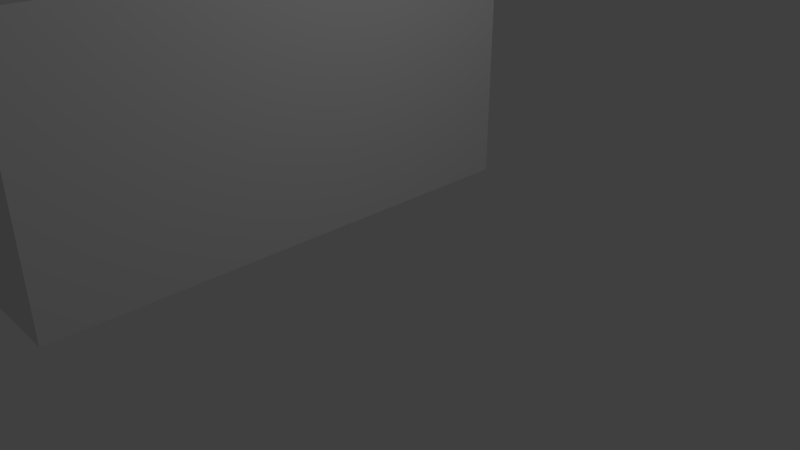 # Source: U_Sv._Rocha_84_1.blend  (saved by Blender 2.79.0; exported with 4.5.12 LTS)
import bpy
from mathutils import Matrix  # noqa: F401  (used for matrix-valued properties, if any)

bpy.ops.wm.read_factory_settings(use_empty=True)
scene = bpy.context.scene
scene.name = 'Scene'

# ---- collections
col_collection_1 = bpy.data.collections.new('Collection 1'); scene.collection.children.link(col_collection_1)

# ---- world
world_world = bpy.data.worlds.new('World'); scene.world = world_world
world_world.color = (0.05088, 0.05088, 0.05088)
world_world.use_sun_shadow = False
world_world.sun_shadow_jitter_overblur = 0.0
world_world.cycles.sampling_method = 'MANUAL'

# ---- cameras
cam_camera = bpy.data.cameras.new('Camera')
cam_camera.clip_end = 100.0
cam_camera.lens = 35.0
cam_camera.sensor_width = 32.0
cam_camera.sensor_height = 18.0
cam_camera.ortho_scale = 7.314
cam_camera.dof.focus_distance = 0.0
cam_camera.dof.aperture_fstop = 128.0

# ---- lights
light_lamp = bpy.data.lights.new('Lamp', 'POINT')
light_lamp.transmission_factor = 0.0
light_lamp.cutoff_distance = 30.0
light_lamp.energy = 100.0
light_lamp.shadow_buffer_clip_start = 1.001
light_lamp.shadow_soft_size = 0.1
light_lamp.shadow_maximum_resolution = 0.006
light_lamp.use_absolute_resolution = True

# ---- meshes
me_plane = bpy.data.meshes.new('Plane')
me_plane.from_pydata([(-1.0, -1.0, 0.0), (4.63, -1.0, 0.0), (-1.0, 6.158, 0.0), (4.63, 6.158, 0.0), (-1.0, 6.158, 0.7465), (4.63, -1.0, 0.7465), (4.63, 6.158, 0.7465), (-1.0, 6.158, 1.096), (4.63, -1.0, 1.096), (4.63, 6.158, 1.096), (-1.0, 6.158, 1.866), (4.63, -1.0, 1.866), (4.63, 6.158, 1.866), (-1.0, 6.158, 2.819), (4.63, -1.0, 2.819), (4.63, 6.158, 2.819), (-1.0, 6.158, 3.59), (4.63, -1.0, 3.59), (4.63, 6.158, 3.59), (-1.0, 6.158, 3.844), (-1.0, -1.0, 3.844), (4.868, -1.0, 3.844), (4.868, 6.158, 3.844), (-0.5343, 6.158, 4.198), (-0.5343, -1.0, 4.198), (4.403, -1.0, 4.198), (4.403, 6.158, 4.198), (-0.004696, 6.158, 4.969), (-0.004696, -1.0, 4.969), (3.873, -1.0, 4.969), (3.873, 6.158, 4.969), (0.114, 6.158, 5.177), (0.114, -1.0, 5.177), (3.754, -1.0, 5.177), (3.754, 6.158, 5.177), (1.901, 4.444, 5.862), (1.901, 0.7137, 5.862), (1.968, 0.7137, 5.862), (1.968, 4.444, 5.862), (3.682, -1.0, 3.59), (3.682, -1.0, 1.096), (3.682, -1.0, 2.819), (3.682, -1.0, 1.866), (3.225, -1.0, 1.096), (3.225, -1.0, 3.59), (3.225, -1.0, 1.866), (3.225, -1.0, 2.819), (3.096, -1.0, 3.59), (3.096, -1.0, 1.096), (3.096, -1.0, 2.819), (3.096, -1.0, 1.866), (2.629, -1.0, 2.819), (2.629, -1.0, 1.096), (2.629, -1.0, 3.59), (2.629, -1.0, 1.866), (1.242, -1.0, 3.59), (1.242, -1.0, 1.096), (1.242, -1.0, 2.819), (1.242, -1.0, 1.866), (0.7563, -1.0, 2.819), (0.7563, -1.0, 1.096), (0.7563, -1.0, 3.59), (0.7563, -1.0, 1.866), (0.6243, -1.0, 3.59), (0.6243, -1.0, 1.096), (0.6243, -1.0, 2.819), (0.6243, -1.0, 1.866), (0.1534, -1.0, 1.096), (0.1534, -1.0, 3.59), (0.1534, -1.0, 1.866), (0.1534, -1.0, 2.819), (1.999, -1.0, 4.198), (1.999, -1.0, 4.969), (1.867, -1.0, 4.969), (1.867, -1.0, 4.198), (2.457, -1.0, 4.198), (2.457, -1.0, 4.969), (1.398, -1.0, 4.198), (1.398, -1.0, 4.969), (3.225, -0.9524, 3.59), (3.682, -0.9524, 3.59), (3.225, -0.9524, 1.096), (3.682, -0.9524, 1.096), (3.225, -0.9524, 2.819), (3.682, -0.9524, 2.819), (3.225, -0.9524, 1.866), (3.682, -0.9524, 1.866), (2.629, -0.9524, 3.59), (3.096, -0.9524, 3.59), (2.629, -0.9524, 1.096), (3.096, -0.9524, 1.096), (2.629, -0.9524, 2.819), (3.096, -0.9524, 2.819), (2.629, -0.9524, 1.866), (3.096, -0.9524, 1.866), (0.7563, -0.9524, 3.59), (1.242, -0.9524, 3.59), (0.7563, -0.9524, 1.096), (1.242, -0.9524, 1.096), (0.7563, -0.9524, 2.819), (1.242, -0.9524, 2.819), (0.7563, -0.9524, 1.866), (1.242, -0.9524, 1.866), (0.1534, -0.9524, 3.59), (0.6243, -0.9524, 3.59), (0.1534, -0.9524, 1.096), (0.6243, -0.9524, 1.096), (0.1534, -0.9524, 2.819), (0.6243, -0.9524, 2.819), (0.1534, -0.9524, 1.866), (0.6243, -0.9524, 1.866), (1.999, -0.9524, 4.198), (1.999, -0.9524, 4.969), (1.398, -0.9524, 4.969), (1.867, -0.9524, 4.969), (1.398, -0.9524, 4.198), (1.867, -0.9524, 4.198), (2.457, -0.9524, 4.198), (2.457, -0.9524, 4.969), (-1.0, 5.487, 3.59), (-1.0, 5.487, 1.096), (-1.0, 5.487, 2.819), (-1.0, 5.487, 0.7465), (-1.0, 5.487, 0.0), (-1.0, 5.487, 3.844), (-1.0, 5.487, 1.866), (-0.5883, 5.487, 0.0), (-0.5883, -1.0, 0.0), (-0.5883, 5.487, 0.7465), (-0.5883, -1.0, 0.7465), (-0.5883, 5.487, 1.096), (-0.5883, -1.0, 1.096), (-0.5883, 5.487, 1.866), (-0.5883, -1.0, 1.866), (-0.5883, 5.487, 2.819), (-0.5883, -1.0, 2.819), (-0.5883, 5.487, 3.59), (-0.5883, -1.0, 3.59), (-0.5883, 5.487, 3.844), (-0.5883, -1.0, 3.844), (-1.0, 2.793, 2.819), (-1.0, 2.793, 1.866), (-0.5883, 2.793, 2.819), (-0.5883, 2.793, 1.866), (-1.0, 0.3023, 1.167), (-1.0, 0.3023, 0.2141), (-0.5883, 0.3023, 1.167), (-0.5883, 0.3023, 0.2141), (-1.0, 2.793, 0.0), (-0.5883, 2.793, 0.0), (-1.0, 0.3023, 0.0), (-0.5883, 0.3023, 0.0), (-1.0, -1.0, 0.2141), (-0.5883, -1.0, 0.2141), (-1.0, -1.0, 0.0), (-0.5883, -1.0, 0.0), (1.763, 1.887, 5.362), (2.49, 1.887, 5.362), (1.763, 2.279, 5.362), (2.49, 2.279, 5.362), (1.763, 1.887, 6.097), (2.49, 1.887, 6.097), (1.763, 2.279, 6.097), (2.49, 2.279, 6.097), (2.015, 2.857, 5.362), (2.749, 2.857, 5.362), (2.015, 3.254, 5.362), (2.749, 3.254, 5.362), (2.015, 2.857, 6.097), (2.749, 2.857, 6.097), (2.015, 3.254, 6.097), (2.749, 3.254, 6.097)], [], [(0, 123, 2, 3, 1), (137, 135, 70, 68), (3, 2, 4, 6), (133, 69, 70, 135), (1, 3, 6, 5), (2, 123, 122, 4), (8, 9, 12, 11), (5, 6, 9, 8), (4, 122, 120, 7), (6, 4, 7, 9), (12, 10, 13, 15), (7, 120, 125, 10), (9, 7, 10, 12), (1, 5, 129, 127), (14, 15, 18, 17), (11, 12, 15, 14), (10, 125, 121, 13), (17, 18, 22, 21), (13, 121, 119, 16), (15, 13, 16, 18), (22, 19, 23, 26), (16, 119, 124, 19), (18, 16, 19, 22), (21, 139, 137, 17), (25, 26, 30, 29), (20, 21, 25, 75, 71, 74, 77, 24), (21, 22, 26, 25), (19, 124, 20, 24, 23), (27, 28, 32, 31), (23, 24, 28, 27), (26, 23, 27, 30), (24, 77, 78, 28), (34, 31, 35, 38), (30, 27, 31, 34), (28, 78, 73, 72, 76, 29, 33, 32), (29, 30, 34, 33), (36, 37, 38, 35), (32, 33, 37, 36), (33, 34, 38, 37), (31, 32, 36, 35), (42, 40, 8, 11), (39, 41, 14, 17), (41, 42, 11, 14), (46, 45, 42, 41), (43, 40, 82, 81), (61, 59, 99, 95), (49, 50, 45, 46), (50, 48, 43, 45), (47, 49, 46, 44), (51, 54, 50, 49), (47, 53, 87, 88), (69, 67, 105, 109), (57, 58, 54, 51), (58, 56, 52, 54), (55, 57, 51, 53), (59, 62, 58, 57), (53, 51, 91, 87), (39, 44, 79, 80), (65, 66, 62, 59), (66, 64, 60, 62), (63, 65, 59, 61), (85, 81, 82, 86), (70, 69, 66, 65), (78, 77, 115, 113), (62, 60, 97, 101), (44, 46, 83, 79), (73, 74, 71, 72), (76, 75, 25, 29), (54, 52, 89, 93), (79, 83, 84, 80), (93, 89, 90, 94), (87, 91, 92, 88), (101, 97, 98, 102), (95, 99, 100, 96), (109, 105, 106, 110), (103, 107, 108, 104), (112, 111, 117, 118), (113, 115, 116, 114), (55, 61, 95, 96), (68, 70, 107, 103), (52, 48, 90, 89), (63, 68, 103, 104), (46, 41, 84, 83), (60, 56, 98, 97), (51, 49, 92, 91), (67, 64, 106, 105), (42, 45, 85, 86), (59, 57, 100, 99), (50, 54, 93, 94), (70, 65, 108, 107), (40, 42, 86, 82), (58, 62, 101, 102), (72, 71, 111, 112), (66, 69, 109, 110), (41, 39, 80, 84), (73, 78, 113, 114), (48, 50, 94, 90), (56, 58, 102, 98), (77, 74, 116, 115), (49, 47, 88, 92), (64, 66, 110, 106), (57, 55, 96, 100), (74, 73, 114, 116), (65, 63, 104, 108), (71, 75, 117, 111), (76, 72, 112, 118), (75, 76, 118, 117), (45, 43, 81, 85), (130, 128, 129, 131), (119, 121, 134, 136), (131, 129, 5, 8), (122, 123, 126, 128), (133, 131, 67, 69), (120, 122, 128, 130), (128, 126, 127, 129), (136, 134, 135, 137), (138, 136, 137, 139), (134, 132, 133, 135), (132, 130, 131, 133), (124, 119, 136, 138), (132, 134, 142, 143), (20, 124, 138, 139), (125, 120, 130, 132), (123, 0, 127, 126), (141, 143, 149, 148), (125, 132, 143, 141), (121, 125, 141, 140), (134, 121, 140, 142), (144, 145, 147, 146), (143, 142, 146, 147), (142, 140, 144, 146), (140, 141, 145, 144), (148, 149, 151, 150), (143, 147, 151, 149), (145, 141, 148, 150), (145, 150, 154, 152), (153, 152, 154, 155), (150, 151, 155, 154), (147, 145, 152, 153), (151, 147, 153, 155), (156, 158, 159, 157), (160, 161, 163, 162), (157, 159, 163, 161), (158, 156, 160, 162), (159, 158, 162, 163), (156, 157, 161, 160), (164, 166, 167, 165), (168, 169, 171, 170), (167, 166, 170, 171), (164, 165, 169, 168), (165, 167, 171, 169), (166, 164, 168, 170)])
me_plane.use_remesh_preserve_volume = False
me_plane.use_remesh_preserve_attributes = False
me_plane.use_mirror_vertex_groups = False
me_plane.update()

# ---- objects
ob_plane = bpy.data.objects.new('Plane', me_plane)
ob_lamp = bpy.data.objects.new('Lamp', light_lamp)
ob_camera = bpy.data.objects.new('Camera', cam_camera)

# ---- transforms, parenting, visibility, modifiers, constraints
ob_plane.location = (-5.467, -2.969, 0.0)
ob_plane.lineart.crease_threshold = 0.0
ob_lamp.location = (4.076, 1.005, 5.904)
ob_lamp.rotation_euler = (0.6503, 0.05522, 1.866)
ob_lamp.lock_rotations_4d = False
ob_lamp.empty_display_type = 'ARROWS'
ob_lamp.color = (0.0, 0.0, 0.0, 0.0)
ob_lamp.lineart.crease_threshold = 0.0
ob_camera.location = (7.481, -6.508, 5.344)
ob_camera.rotation_euler = (1.109, 0.0, 0.8149)
ob_camera.lock_rotations_4d = False
ob_camera.empty_display_type = 'ARROWS'
ob_camera.color = (0.0, 0.0, 0.0, 0.0)
ob_camera.display_type = 'WIRE'
ob_camera.lineart.crease_threshold = 0.0

# ---- collection membership
col_collection_1.objects.link(ob_plane)
col_collection_1.objects.link(ob_lamp)
col_collection_1.objects.link(ob_camera)

# ---- scene / render settings (as saved in the file)
scene.camera = ob_camera
scene.frame_start = 1; scene.frame_end = 250; scene.frame_set(1)
scene.render.engine = 'BLENDER_EEVEE_NEXT'
scene.render.resolution_percentage = 50
scene.render.dither_intensity = 0.0
scene.cycles.use_denoising = False
scene.cycles.samples = 128
scene.cycles.sampling_pattern = 'TABULATED_SOBOL'
scene.cycles.use_adaptive_sampling = False
scene.cycles.use_light_tree = False
scene.cycles.blur_glossy = 0.0
scene.cycles.sample_clamp_indirect = 0.0
scene.view_settings.view_transform = 'Standard'
scene.unit_settings.scale_length = 2.24
bpy.context.view_layer.update()
